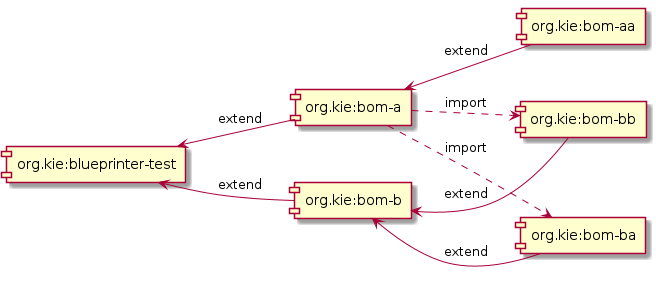

The diagram above was rendered by PlantUML. Its source (embedded in the PNG):
@startuml
left to right direction
[org.kie:blueprinter-test]
[org.kie:bom-a]
[org.kie:bom-aa]
[org.kie:bom-b]
[org.kie:bom-ba]
[org.kie:bom-bb]
[org.kie:bom-b]
[org.kie:bom-a]
[org.kie:blueprinter-test]
[org.kie:bom-b] <-- [org.kie:bom-ba] : extend
[org.kie:bom-a] <-- [org.kie:bom-aa] : extend
[org.kie:bom-b] <-- [org.kie:bom-bb] : extend
[org.kie:blueprinter-test] <-- [org.kie:bom-a] : extend
[org.kie:bom-a] ..> [org.kie:bom-bb] : import
[org.kie:blueprinter-test] <-- [org.kie:bom-b] : extend
[org.kie:bom-a] ..> [org.kie:bom-ba] : import
@enduml